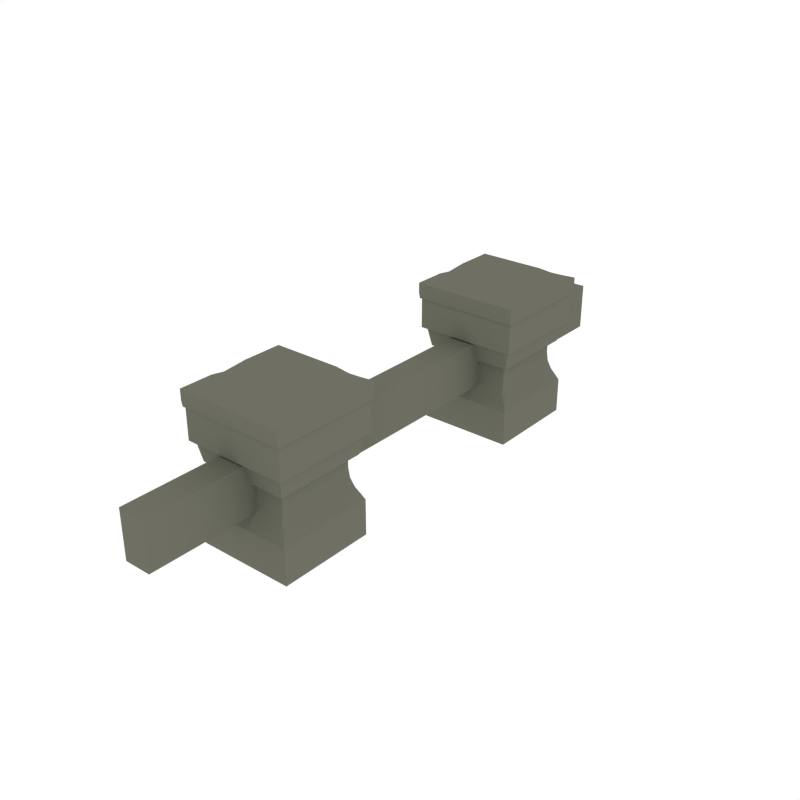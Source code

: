 # Source: Rail_Straight.blend  (saved by Blender 2.79.0; exported with 4.5.12 LTS)
import bpy
from mathutils import Matrix  # noqa: F401  (used for matrix-valued properties, if any)

bpy.ops.wm.read_factory_settings(use_empty=True)
scene = bpy.context.scene
scene.name = 'Scene'

# ---- collections
col_collection_1 = bpy.data.collections.new('Collection 1'); scene.collection.children.link(col_collection_1)

# ---- materials (node trees are filled in below, after node groups)
mat_main = bpy.data.materials.new('Main')
mat_main.alpha_threshold = 0.0
mat_main.diffuse_color = (0.159, 0.162, 0.1248, 1.0)
mat_main.roughness = 0.5

# ---- node groups
ng_auto_smooth = bpy.data.node_groups.new('Auto Smooth', 'GeometryNodeTree')
_s = ng_auto_smooth.interface.new_socket(name='Geometry', in_out='OUTPUT', socket_type='NodeSocketGeometry')
_s = ng_auto_smooth.interface.new_socket(name='Geometry', in_out='INPUT', socket_type='NodeSocketGeometry')
_s = ng_auto_smooth.interface.new_socket(name='Angle', in_out='INPUT', socket_type='NodeSocketFloat')
_s.subtype = 'ANGLE'
_s.min_value = 0.0
_s.max_value = 3.142
ng_auto_smooth.is_modifier = True
_N = ng_auto_smooth.nodes; _L = ng_auto_smooth.links
n0 = _N.new('NodeGroupOutput'); n0.name = 'Group Output'; n0.location = (480, -100)
n1 = _N.new('NodeGroupInput'); n1.name = 'Group Input'; n1.location = (-420, -300)
n2 = _N.new('NodeGroupInput'); n2.name = 'Group Input.001'; n2.location = (-60, -100)
n3 = _N.new('GeometryNodeSetShadeSmooth'); n3.name = 'Set Shade Smooth'; n3.location = (120, -100)
n3.domain = 'EDGE'
n4 = _N.new('GeometryNodeSetShadeSmooth'); n4.name = 'Set Shade Smooth.001'; n4.location = (300, -100)
n5 = _N.new('GeometryNodeInputMeshEdgeAngle'); n5.name = 'Edge Angle'; n5.location = (-420, -220)
n6 = _N.new('GeometryNodeInputEdgeSmooth'); n6.name = 'Is Edge Smooth'; n6.location = (-60, -160)
n7 = _N.new('GeometryNodeInputShadeSmooth'); n7.name = 'Is Face Smooth'; n7.location = (-240, -340)
n8 = _N.new('FunctionNodeBooleanMath'); n8.name = 'Boolean Math'; n8.location = (-60, -220)
n9 = _N.new('FunctionNodeCompare'); n9.name = 'Compare'; n9.location = (-240, -180)
n9.operation = 'LESS_EQUAL'
_L.new(n5.outputs[0], n9.inputs[0])
_L.new(n4.outputs[0], n0.inputs[0])
_L.new(n1.outputs[1], n9.inputs[1])
_L.new(n9.outputs[0], n8.inputs[0])
_L.new(n7.outputs[0], n8.inputs[1])
_L.new(n2.outputs[0], n3.inputs[0])
_L.new(n6.outputs[0], n3.inputs[1])
_L.new(n3.outputs[0], n4.inputs[0])
_L.new(n8.outputs[0], n3.inputs[2])
n0.is_active_output = True

# ---- material node trees

# ---- world
world_world = bpy.data.worlds.new('World'); scene.world = world_world
world_world.color = (1.0, 1.0, 1.0)
world_world.use_sun_shadow = False
world_world.sun_shadow_jitter_overblur = 0.0
world_world.cycles.sampling_method = 'NONE'
world_world.cycles.sample_map_resolution = 256

# ---- meshes
me_cylinder_046 = bpy.data.meshes.new('Cylinder.046')
me_cylinder_046.from_pydata([(-0.1472, -0.6651, -0.002502), (-0.1472, -0.3437, -0.002502), (0.1741, -0.3437, -0.002502), (0.1741, -0.6651, -0.002502), (-0.1472, -0.6651, 0.1155), (-0.1472, -0.3437, 0.1155), (0.1741, -0.3437, 0.1155), (0.1741, -0.6651, 0.1155), (-0.1142, -0.632, 0.2705), (-0.1142, -0.3768, 0.2705), (0.1411, -0.3768, 0.2705), (0.1411, -0.632, 0.2705), (-0.1385, -0.6564, 0.134), (-0.1142, -0.632, 0.222), (-0.1263, -0.6442, 0.1594), (-0.1174, -0.6353, 0.1894), (-0.1142, -0.3768, 0.222), (-0.1385, -0.3524, 0.134), (-0.1174, -0.3735, 0.1894), (-0.1263, -0.3646, 0.1594), (0.1411, -0.3768, 0.222), (0.1655, -0.3524, 0.134), (0.1444, -0.3735, 0.1894), (0.1533, -0.3646, 0.1594), (0.1411, -0.632, 0.222), (0.1655, -0.6564, 0.134), (0.1444, -0.6353, 0.1894), (0.1533, -0.6322, 0.1594), (-0.1609, -0.6788, 0.4754), (-0.1609, -0.33, 0.4754), (0.1879, -0.6788, 0.4754), (0.1879, -0.33, 0.4754), (-0.1609, -0.6788, 0.3289), (-0.1609, -0.33, 0.3289), (0.1879, -0.33, 0.3289), (0.1879, -0.6788, 0.3289), (-0.1678, -0.6857, 0.4508), (-0.1678, -0.3231, 0.4508), (0.1948, -0.6857, 0.4508), (0.1948, -0.3231, 0.4508), (-0.1678, -0.3231, 0.4858), (-0.1678, -0.6857, 0.4858), (0.1948, -0.3231, 0.4858), (0.1948, -0.6857, 0.4858), (-0.1658, -0.3251, 0.4322), (-0.1658, -0.6836, 0.4322), (0.1927, -0.3251, 0.4322), (0.1927, -0.6836, 0.4322), (0.1769, -0.6678, 0.3383), (0.1769, -0.3409, 0.3383), (-0.15, -0.3409, 0.3383), (-0.15, -0.6678, 0.3383), (-0.1362, -0.6541, 0.2626), (0.1632, -0.6541, 0.2626), (-0.1362, -0.3547, 0.2626), (0.1632, -0.3547, 0.2626), (0.1505, -0.3231, 0.4508), (0.1505, -0.6857, 0.4508), (0.1505, -0.3298, 0.4858), (0.1505, -0.6857, 0.4858), (0.1489, -0.3251, 0.4322), (0.1489, -0.6836, 0.4322), (0.11, -0.3231, 0.4508), (0.1104, -0.3325, 0.4858), (0.1089, -0.3251, 0.4322), (0.1257, -0.6857, 0.4508), (0.1257, -0.6857, 0.4858), (0.1245, -0.6836, 0.4322), (0.05675, -0.3231, 0.4508), (0.05675, -0.3231, 0.4858), (0.05626, -0.3251, 0.4322), (0.06948, -0.6857, 0.4508), (0.06948, -0.6857, 0.4858), (0.06885, -0.6836, 0.4322), (0.11, -0.3231, 0.4715), (-0.1678, -0.5414, 0.4508), (0.1948, -0.5414, 0.4508), (-0.1678, -0.5414, 0.4759), (0.1948, -0.5414, 0.4858), (-0.1658, -0.541, 0.4322), (0.1927, -0.541, 0.4322), (0.1489, -0.541, 0.4322), (0.1505, -0.5441, 0.4858), (0.1196, -0.5452, 0.4858), (0.1183, -0.541, 0.4322), (0.06384, -0.541, 0.4322), (0.06441, -0.5414, 0.4858), (0.1948, -0.4948, 0.4508), (0.1948, -0.4948, 0.4858), (0.1927, -0.4949, 0.4322), (0.1505, -0.4984, 0.4858), (0.1177, -0.4998, 0.4858), (0.06278, -0.4948, 0.4858), (-0.1678, -0.4948, 0.4508), (-0.1678, -0.4517, 0.4858), (-0.1658, -0.4949, 0.4322), (0.1489, -0.4949, 0.4322), (0.1163, -0.4949, 0.4322), (0.06222, -0.4949, 0.4322), (-0.1678, -0.5756, 0.4508), (-0.1678, -0.5756, 0.4858), (-0.1658, -0.5748, 0.4322), (0.1489, -0.5748, 0.4322), (0.1198, -0.5748, 0.4322), (0.06503, -0.5748, 0.4322), (0.1948, -0.5756, 0.4508), (0.1948, -0.5756, 0.4858), (0.1927, -0.5748, 0.4322), (0.1505, -0.5777, 0.4858), (0.1211, -0.5785, 0.4858), (0.06561, -0.5756, 0.4858), (-0.1563, -0.5414, 0.4858), (0.1459, -0.6442, 0.1594), (-0.04462, -1.0, 0.1636), (-0.04462, -1.0, 0.3226), (-0.04462, 1.0, 0.1636), (-0.04462, 1.0, 0.3226), (0.04462, -1.0, 0.1636), (0.04462, -1.0, 0.3226), (0.04462, 1.0, 0.1636), (0.04462, 1.0, 0.3226), (-0.1472, 0.3349, -0.002502), (-0.1472, 0.6563, -0.002502), (0.1741, 0.6563, -0.002502), (0.1741, 0.3349, -0.002502), (-0.1472, 0.3349, 0.1155), (-0.1472, 0.6563, 0.1155), (0.1741, 0.6563, 0.1155), (0.1741, 0.3349, 0.1155), (-0.1142, 0.368, 0.2705), (-0.1142, 0.6232, 0.2705), (0.1411, 0.6232, 0.2705), (0.1411, 0.368, 0.2705), (-0.1385, 0.3436, 0.134), (-0.1142, 0.368, 0.222), (-0.1263, 0.3558, 0.1594), (-0.1174, 0.3647, 0.1894), (-0.1142, 0.6232, 0.222), (-0.1385, 0.6476, 0.134), (-0.1174, 0.6265, 0.1894), (-0.1263, 0.6354, 0.1594), (0.1411, 0.6232, 0.222), (0.1655, 0.6476, 0.134), (0.1444, 0.6265, 0.1894), (0.1533, 0.6354, 0.1594), (0.1411, 0.368, 0.222), (0.1655, 0.3436, 0.134), (0.1444, 0.3647, 0.1894), (0.1533, 0.3678, 0.1594), (-0.1609, 0.3212, 0.4754), (-0.1609, 0.67, 0.4754), (0.1879, 0.3212, 0.4754), (0.1879, 0.67, 0.4754), (-0.1609, 0.3212, 0.3289), (-0.1609, 0.67, 0.3289), (0.1879, 0.67, 0.3289), (0.1879, 0.3212, 0.3289), (-0.1678, 0.3143, 0.4508), (-0.1678, 0.6769, 0.4508), (0.1948, 0.3143, 0.4508), (0.1948, 0.6769, 0.4508), (-0.1678, 0.6769, 0.4858), (-0.1678, 0.3143, 0.4858), (0.1948, 0.6769, 0.4858), (0.1948, 0.3143, 0.4858), (-0.1658, 0.6749, 0.4322), (-0.1658, 0.3164, 0.4322), (0.1927, 0.6749, 0.4322), (0.1927, 0.3164, 0.4322), (0.1769, 0.3322, 0.3383), (0.1769, 0.6591, 0.3383), (-0.15, 0.6591, 0.3383), (-0.15, 0.3322, 0.3383), (-0.1362, 0.3459, 0.2626), (0.1632, 0.3459, 0.2626), (-0.1362, 0.6453, 0.2626), (0.1632, 0.6453, 0.2626), (0.1505, 0.6769, 0.4508), (0.1505, 0.3143, 0.4508), (0.1505, 0.6702, 0.4858), (0.1505, 0.3143, 0.4858), (0.1489, 0.6749, 0.4322), (0.1489, 0.3164, 0.4322), (0.11, 0.6769, 0.4508), (0.1104, 0.6675, 0.4858), (0.1089, 0.6749, 0.4322), (0.1257, 0.3143, 0.4508), (0.1257, 0.3143, 0.4858), (0.1245, 0.3164, 0.4322), (0.05675, 0.6769, 0.4508), (0.05675, 0.6769, 0.4858), (0.05626, 0.6749, 0.4322), (0.06948, 0.3143, 0.4508), (0.06948, 0.3143, 0.4858), (0.06885, 0.3164, 0.4322), (0.11, 0.6769, 0.4715), (-0.1678, 0.4586, 0.4508), (0.1948, 0.4586, 0.4508), (-0.1678, 0.4586, 0.4759), (0.1948, 0.4586, 0.4858), (-0.1658, 0.459, 0.4322), (0.1927, 0.459, 0.4322), (0.1489, 0.459, 0.4322), (0.1505, 0.4559, 0.4858), (0.1196, 0.4548, 0.4858), (0.1183, 0.459, 0.4322), (0.06384, 0.459, 0.4322), (0.06441, 0.4586, 0.4858), (0.1948, 0.5052, 0.4508), (0.1948, 0.5052, 0.4858), (0.1927, 0.5051, 0.4322), (0.1505, 0.5016, 0.4858), (0.1177, 0.5002, 0.4858), (0.06278, 0.5052, 0.4858), (-0.1678, 0.5052, 0.4508), (-0.1678, 0.5483, 0.4858), (-0.1658, 0.5051, 0.4322), (0.1489, 0.5051, 0.4322), (0.1163, 0.5051, 0.4322), (0.06222, 0.5051, 0.4322), (-0.1678, 0.4244, 0.4508), (-0.1678, 0.4244, 0.4858), (-0.1658, 0.4252, 0.4322), (0.1489, 0.4252, 0.4322), (0.1198, 0.4252, 0.4322), (0.06503, 0.4252, 0.4322), (0.1948, 0.4244, 0.4508), (0.1948, 0.4244, 0.4858), (0.1927, 0.4252, 0.4322), (0.1505, 0.4223, 0.4858), (0.1211, 0.4215, 0.4858), (0.06561, 0.4244, 0.4858), (-0.1563, 0.4586, 0.4858), (0.1459, 0.3558, 0.1594)], [], [(16, 13, 8, 9), (0, 3, 7, 4), (7, 6, 21, 25), (2, 1, 5, 6), (3, 2, 6, 7), (1, 0, 4, 5), (24, 20, 10, 11), (13, 24, 11, 8), (20, 16, 9, 10), (5, 4, 12, 17), (4, 7, 25, 12), (6, 5, 17, 21), (13, 16, 18, 15), (15, 18, 19, 14), (14, 19, 17, 12), (16, 20, 22, 18), (18, 22, 23, 19), (19, 23, 21, 17), (20, 24, 26, 22), (22, 26, 27, 23), (23, 27, 25, 21), (24, 13, 15, 26), (26, 15, 14, 112), (27, 112, 25), (0, 1, 2, 3), (29, 28, 30, 31), (30, 28, 32, 35), (31, 30, 35, 34), (29, 31, 34, 33), (28, 29, 33, 32), (35, 32, 33, 34), (87, 89, 46, 39), (108, 59, 43, 106), (105, 106, 43, 38), (93, 94, 40, 37), (71, 72, 41, 36), (56, 58, 42, 39), (102, 107, 47, 61), (99, 101, 45, 36), (57, 61, 47, 38), (68, 70, 44, 37), (51, 48, 49, 50), (52, 54, 55, 53), (50, 49, 55, 54), (48, 51, 52, 53), (49, 48, 53, 55), (51, 50, 54, 52), (39, 46, 60, 56), (65, 67, 61, 57), (103, 102, 61, 67), (62, 74, 58, 56), (38, 43, 59, 57), (109, 66, 59, 108), (110, 72, 66, 109), (68, 69, 74, 62), (104, 103, 67, 73), (71, 73, 67, 65), (56, 60, 64, 62), (57, 59, 66, 65), (36, 45, 73, 71), (101, 104, 73, 45), (37, 40, 69, 68), (100, 41, 72, 110), (62, 64, 70, 68), (65, 66, 72, 71), (58, 74, 63), (74, 69, 63), (94, 111, 86, 92), (95, 98, 85, 79), (98, 97, 84, 85), (92, 86, 83, 91), (91, 83, 82, 90), (97, 96, 81, 84), (93, 95, 79, 75), (96, 89, 80, 81), (99, 100, 77, 75), (87, 88, 78, 76), (90, 82, 78, 88), (105, 107, 80, 76), (58, 90, 88, 42), (39, 42, 88, 87), (60, 46, 89, 96), (37, 44, 95, 93), (64, 60, 96, 97), (63, 91, 90, 58), (69, 92, 91, 63), (70, 64, 97, 98), (44, 70, 98, 95), (40, 94, 92, 69), (75, 77, 94, 93), (76, 80, 89, 87), (38, 47, 107, 105), (36, 41, 100, 99), (77, 100, 111), (79, 85, 104, 101), (85, 84, 103, 104), (86, 110, 109, 83), (83, 109, 108, 82), (84, 81, 102, 103), (75, 79, 101, 99), (81, 80, 107, 102), (76, 78, 106, 105), (82, 108, 106, 78), (111, 94, 77), (111, 100, 110, 86), (112, 27, 26), (25, 112, 14, 12), (113, 114, 116, 115), (115, 116, 120, 119), (119, 120, 118, 117), (117, 118, 114, 113), (115, 119, 117, 113), (120, 116, 114, 118), (137, 134, 129, 130), (121, 124, 128, 125), (128, 127, 142, 146), (123, 122, 126, 127), (124, 123, 127, 128), (122, 121, 125, 126), (145, 141, 131, 132), (134, 145, 132, 129), (141, 137, 130, 131), (126, 125, 133, 138), (125, 128, 146, 133), (127, 126, 138, 142), (134, 137, 139, 136), (136, 139, 140, 135), (135, 140, 138, 133), (137, 141, 143, 139), (139, 143, 144, 140), (140, 144, 142, 138), (141, 145, 147, 143), (143, 147, 148, 144), (144, 148, 146, 142), (145, 134, 136, 147), (147, 136, 135, 233), (148, 233, 146), (121, 122, 123, 124), (150, 149, 151, 152), (151, 149, 153, 156), (152, 151, 156, 155), (150, 152, 155, 154), (149, 150, 154, 153), (156, 153, 154, 155), (208, 210, 167, 160), (229, 180, 164, 227), (226, 227, 164, 159), (214, 215, 161, 158), (192, 193, 162, 157), (177, 179, 163, 160), (223, 228, 168, 182), (220, 222, 166, 157), (178, 182, 168, 159), (189, 191, 165, 158), (172, 169, 170, 171), (173, 175, 176, 174), (171, 170, 176, 175), (169, 172, 173, 174), (170, 169, 174, 176), (172, 171, 175, 173), (160, 167, 181, 177), (186, 188, 182, 178), (224, 223, 182, 188), (183, 195, 179, 177), (159, 164, 180, 178), (230, 187, 180, 229), (231, 193, 187, 230), (189, 190, 195, 183), (225, 224, 188, 194), (192, 194, 188, 186), (177, 181, 185, 183), (178, 180, 187, 186), (157, 166, 194, 192), (222, 225, 194, 166), (158, 161, 190, 189), (221, 162, 193, 231), (183, 185, 191, 189), (186, 187, 193, 192), (179, 195, 184), (195, 190, 184), (215, 232, 207, 213), (216, 219, 206, 200), (219, 218, 205, 206), (213, 207, 204, 212), (212, 204, 203, 211), (218, 217, 202, 205), (214, 216, 200, 196), (217, 210, 201, 202), (220, 221, 198, 196), (208, 209, 199, 197), (211, 203, 199, 209), (226, 228, 201, 197), (179, 211, 209, 163), (160, 163, 209, 208), (181, 167, 210, 217), (158, 165, 216, 214), (185, 181, 217, 218), (184, 212, 211, 179), (190, 213, 212, 184), (191, 185, 218, 219), (165, 191, 219, 216), (161, 215, 213, 190), (196, 198, 215, 214), (197, 201, 210, 208), (159, 168, 228, 226), (157, 162, 221, 220), (198, 221, 232), (200, 206, 225, 222), (206, 205, 224, 225), (207, 231, 230, 204), (204, 230, 229, 203), (205, 202, 223, 224), (196, 200, 222, 220), (202, 201, 228, 223), (197, 199, 227, 226), (203, 229, 227, 199), (232, 215, 198), (232, 221, 231, 207), (233, 148, 147), (146, 233, 135, 133)])
me_cylinder_046.polygons.foreach_set('use_smooth', [True] * 220)
me_cylinder_046.materials.append(mat_main)
me_cylinder_046.use_remesh_preserve_volume = False
me_cylinder_046.use_remesh_preserve_attributes = False
me_cylinder_046.use_mirror_vertex_groups = False
me_cylinder_046.update()

# ---- objects
ob_rail_straight = bpy.data.objects.new('Rail_Straight', me_cylinder_046)

# ---- transforms, parenting, visibility, modifiers, constraints
ob_rail_straight.location = (0.0, 0.0, 0.0)
ob_rail_straight.lineart.crease_threshold = 0.0
_vg = ob_rail_straight.vertex_groups.new(name='Group')
_m = ob_rail_straight.modifiers.new('Auto Smooth', 'NODES')
_m.node_group = ng_auto_smooth
_gi = [s.identifier for s in ng_auto_smooth.interface.items_tree if s.item_type == 'SOCKET' and s.in_out == 'INPUT']
_m[_gi[1]] = 0.3351  # Angle

# ---- collection membership
col_collection_1.objects.link(ob_rail_straight)

# ---- scene / render settings (as saved in the file)
scene.frame_start = 1; scene.frame_end = 250; scene.frame_set(0)
scene.render.engine = 'CYCLES'
scene.render.resolution_x = 1000
scene.render.resolution_y = 1000
scene.render.dither_intensity = 0.0
scene.cycles.samples = 200
scene.cycles.sampling_pattern = 'TABULATED_SOBOL'
scene.cycles.light_sampling_threshold = 0.0
scene.cycles.use_adaptive_sampling = False
scene.cycles.use_light_tree = False
scene.cycles.caustics_reflective = False
scene.cycles.caustics_refractive = False
scene.cycles.blur_glossy = 0.0
scene.cycles.max_bounces = 2
scene.cycles.pixel_filter_type = 'GAUSSIAN'
scene.cycles.sample_clamp_indirect = 0.0
scene.view_settings.view_transform = 'Standard'
bpy.context.view_layer.update()

# ---- added for rendering (the .blend has no active camera): camera
cam_auto = bpy.data.cameras.new('AutoCamera')
cam_auto.lens = 50.0
cam_auto.sensor_width = 36.0
cam_auto.clip_end = 1000.0
ob_auto_camera = bpy.data.objects.new('AutoCamera', cam_auto)
scene.collection.objects.link(ob_auto_camera)
ob_auto_camera.location = (1.94758, -2.32094, 1.78893)
ob_auto_camera.rotation_euler = (1.09748, -7.21219e-08, 0.694738)
scene.camera = ob_auto_camera
bpy.context.view_layer.update()
